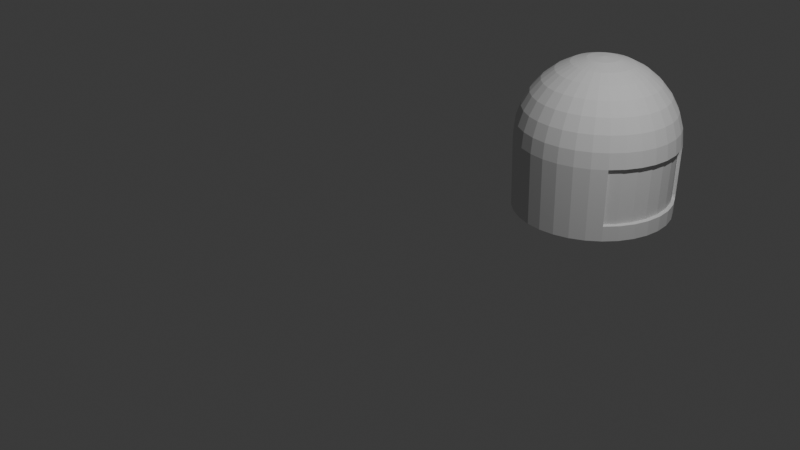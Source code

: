 # Source: SpaceHelmet.blend  (saved by Blender 4.0.36; exported with 4.5.12 LTS)
import bpy
from mathutils import Matrix  # noqa: F401  (used for matrix-valued properties, if any)

bpy.ops.wm.read_factory_settings(use_empty=True)
scene = bpy.context.scene
scene.name = 'Scene'

# ---- collections
col_collection = bpy.data.collections.new('Collection'); scene.collection.children.link(col_collection)

# ---- world
world_world = bpy.data.worlds.new('World'); scene.world = world_world
world_world.use_nodes = True; world_world.node_tree.nodes.clear()
_N = world_world.node_tree.nodes; _L = world_world.node_tree.links
n0 = _N.new('ShaderNodeOutputWorld'); n0.name = 'World Output'; n0.location = (300, 300)
n1 = _N.new('ShaderNodeBackground'); n1.name = 'Background'; n1.location = (10, 300)
n1.inputs[0].default_value = (0.05088, 0.05088, 0.05088, 1.0)
_L.new(n1.outputs[0], n0.inputs[0])
n0.is_active_output = True
world_world.color = (0.05088, 0.05088, 0.05088)
world_world.use_sun_shadow = False
world_world.sun_shadow_jitter_overblur = 0.0

# ---- cameras
cam_camera = bpy.data.cameras.new('Camera')
cam_camera.clip_end = 100.0
cam_camera.ortho_scale = 7.314

# ---- lights
light_light = bpy.data.lights.new('Light', 'POINT')
light_light.transmission_factor = 0.0
light_light.use_soft_falloff = False
light_light.energy = 1000.0
light_light.shadow_soft_size = 0.1
light_light.shadow_maximum_resolution = 0.006
light_light.use_absolute_resolution = True

# ---- meshes
me_sphere_002 = bpy.data.meshes.new('Sphere.002')
me_sphere_002.from_pydata([(0.0, 0.5556, 0.8315), (0.0, 0.8315, 0.5556), (0.0, 0.9808, 0.1951), (0.0, 1.0, 0.0), (0.0, 0.9808, -0.9006), (0.03806, 0.1913, 0.9808), (0.07466, 0.3753, 0.9239), (0.1084, 0.5449, 0.8315), (0.1379, 0.6935, 0.7071), (0.1622, 0.8155, 0.5556), (0.1802, 0.9061, 0.3827), (0.1913, 0.9619, 0.1951), (0.1951, 0.9808, 0.0), (0.1913, 0.9619, -0.9006), (0.07466, 0.1802, 0.9808), (0.1464, 0.3536, 0.9239), (0.2126, 0.5133, 0.8315), (0.2706, 0.6533, 0.7071), (0.3182, 0.7682, 0.5556), (0.3536, 0.8536, 0.3827), (0.3753, 0.9061, 0.1951), (0.3827, 0.9239, 0.0), (0.3753, 0.9061, -0.9006), (0.1084, 0.1622, 0.9808), (0.2126, 0.3182, 0.9239), (0.3087, 0.4619, 0.8315), (0.3928, 0.5879, 0.7071), (0.4619, 0.6913, 0.5556), (0.5133, 0.7682, 0.3827), (0.5449, 0.8155, 0.1951), (0.5556, 0.8315, 0.0), (0.5449, 0.8155, -0.9006), (0.1379, 0.1379, 0.9808), (0.2706, 0.2706, 0.9239), (0.3928, 0.3928, 0.8315), (0.5, 0.5, 0.7071), (0.5879, 0.5879, 0.5556), (0.6533, 0.6533, 0.3827), (0.6935, 0.6935, 0.1951), (0.7071, 0.7071, 0.0), (0.6935, 0.6935, -0.9006), (0.1622, 0.1084, 0.9808), (0.3182, 0.2126, 0.9239), (0.4619, 0.3087, 0.8315), (0.5879, 0.3928, 0.7071), (0.6913, 0.4619, 0.5556), (0.7682, 0.5133, 0.3827), (0.8155, 0.5449, 0.1951), (0.8315, 0.5556, 0.0), (0.8155, 0.5449, -0.9006), (0.0, 0.0, 1.0), (0.1802, 0.07466, 0.9808), (0.3536, 0.1464, 0.9239), (0.5133, 0.2126, 0.8315), (0.6533, 0.2706, 0.7071), (0.7682, 0.3182, 0.5556), (0.8536, 0.3536, 0.3827), (0.9061, 0.3753, 0.1951), (0.9239, 0.3827, 0.0), (0.9061, 0.3753, -0.9006), (0.1913, 0.03806, 0.9808), (0.3753, 0.07466, 0.9239), (0.5449, 0.1084, 0.8315), (0.6935, 0.1379, 0.7071), (0.8155, 0.1622, 0.5556), (0.9061, 0.1802, 0.3827), (0.9619, 0.1913, 0.1951), (0.9808, 0.1951, 0.0), (0.9619, 0.1913, -0.9006), (0.1951, -1.118e-08, 0.9808), (0.3827, -2.235e-08, 0.9239), (0.5556, -5.215e-08, 0.8315), (0.7071, 1.49e-08, 0.7071), (0.8315, -8.941e-08, 0.5556), (0.9239, 4.47e-08, 0.3827), (0.9808, -8.941e-08, 0.1951), (1.0, -1.639e-07, 0.0), (0.9808, -8.941e-08, -0.9006), (0.1913, -0.03806, 0.9808), (0.3753, -0.07466, 0.9239), (0.5449, -0.1084, 0.8315), (0.6935, -0.1379, 0.7071), (0.8155, -0.1622, 0.5556), (0.9061, -0.1802, 0.3827), (0.9619, -0.1913, 0.1951), (0.9808, -0.1951, 0.0), (0.9619, -0.1913, -0.9006), (0.1802, -0.07466, 0.9808), (0.3536, -0.1464, 0.9239), (0.5133, -0.2126, 0.8315), (0.6533, -0.2706, 0.7071), (0.7682, -0.3182, 0.5556), (0.8536, -0.3536, 0.3827), (0.9061, -0.3753, 0.1951), (0.9239, -0.3827, 0.0), (0.9061, -0.3753, -0.9006), (0.1622, -0.1084, 0.9808), (0.3182, -0.2126, 0.9239), (0.4619, -0.3087, 0.8315), (0.5879, -0.3928, 0.7071), (0.6913, -0.4619, 0.5556), (0.7682, -0.5133, 0.3827), (0.8155, -0.5449, 0.1951), (0.8315, -0.5556, 0.0), (0.8155, -0.5449, -0.9006), (0.1379, -0.1379, 0.9808), (0.2706, -0.2706, 0.9239), (0.3928, -0.3928, 0.8315), (0.5, -0.5, 0.7071), (0.5879, -0.5879, 0.5556), (0.6533, -0.6533, 0.3827), (0.6935, -0.6935, 0.1951), (0.7071, -0.7071, 0.0), (0.6935, -0.6935, -0.9006), (0.1084, -0.1622, 0.9808), (0.2126, -0.3182, 0.9239), (0.3087, -0.4619, 0.8315), (0.3928, -0.5879, 0.7071), (0.4619, -0.6913, 0.5556), (0.5133, -0.7682, 0.3827), (0.5449, -0.8155, 0.1951), (0.5556, -0.8315, 0.0), (0.5449, -0.8155, -0.9006), (0.7165, -0.6719, -0.7084), (0.6729, -0.6728, -0.697), (0.6809, -0.6803, -0.01208), (0.5144, -0.4824, 0.7071), (0.4042, -0.379, 0.8315), (0.2784, -0.2611, 0.9239), (0.07466, -0.1802, 0.9808), (0.1464, -0.3536, 0.9239), (0.2126, -0.5133, 0.8315), (0.2706, -0.6533, 0.7071), (0.3182, -0.7682, 0.5556), (0.3536, -0.8536, 0.3827), (0.3753, -0.9061, 0.1951), (0.3827, -0.9239, 0.0), (0.3753, -0.9061, -0.9006), (0.7135, -0.6691, -0.9006), (0.1419, -0.1331, 0.9808), (0.7275, -0.6822, 0.0), (0.7135, -0.6691, 0.1951), (0.6049, -0.5673, 0.5556), (0.6721, -0.6303, 0.3827), (0.03806, -0.1913, 0.9808), (0.07466, -0.3753, 0.9239), (0.1084, -0.5449, 0.8315), (0.1379, -0.6935, 0.7071), (0.1622, -0.8155, 0.5556), (0.1802, -0.9061, 0.3827), (0.1913, -0.9619, 0.1951), (0.1951, -0.9808, 0.0), (0.1913, -0.9619, -0.9006), (0.7906, 0.5426, -0.01208), (0.8249, 0.5359, -0.7084), (0.7814, 0.5366, -0.697), (0.4653, 0.3023, 0.8315), (0.3205, 0.2082, 0.9239), (0.8215, 0.5337, -0.9006), (-7.451e-09, -0.1951, 0.9808), (-5.215e-08, -0.3827, 0.9239), (-9.686e-08, -0.5556, 0.8315), (-1.49e-08, -0.7071, 0.7071), (-1.043e-07, -0.8315, 0.5556), (2.98e-08, -0.9239, 0.3827), (-1.341e-07, -0.9808, 0.1951), (-3.278e-07, -1.0, 0.0), (-1.341e-07, -0.9808, -0.9006), (0.1634, 0.1062, 0.9808), (0.8376, 0.5442, 0.0), (0.8215, 0.5337, 0.1951), (0.7738, 0.5027, 0.3827), (0.5922, 0.3848, 0.7071), (0.6964, 0.4525, 0.5556), (-0.03806, -0.1913, 0.9808), (-0.07466, -0.3753, 0.9239), (-0.1084, -0.5449, 0.8315), (-0.1379, -0.6935, 0.7071), (-0.1622, -0.8155, 0.5556), (-0.1802, -0.9061, 0.3827), (-0.1913, -0.9619, 0.1951), (-0.1951, -0.9808, 0.0), (-0.1913, -0.9619, -0.9006), (-0.9212, 0.3816, -0.1335), (-0.978, -0.1945, -0.1335), (-0.554, -0.8291, -0.1335), (-0.3816, 0.9212, -0.1335), (-0.1945, 0.978, -0.1335), (0.3816, -0.9212, -0.1335), (-0.07466, -0.1802, 0.9808), (-0.1464, -0.3536, 0.9239), (-0.2126, -0.5133, 0.8315), (-0.2706, -0.6533, 0.7071), (-0.3182, -0.7682, 0.5556), (-0.3536, -0.8536, 0.3827), (-0.3753, -0.9061, 0.1951), (-0.3827, -0.9239, 0.0), (-0.3753, -0.9061, -0.9006), (0.554, -0.8291, -0.1335), (0.8767, -0.3816, -0.01208), (0.8767, 0.3816, -0.01208), (-0.7051, -0.7051, -0.1335), (-0.9972, 4.205e-07, -0.1335), (-0.554, 0.8291, -0.1335), (-0.1084, -0.1622, 0.9808), (-0.2126, -0.3182, 0.9239), (-0.3087, -0.4619, 0.8315), (-0.3928, -0.5879, 0.7071), (-0.4619, -0.6913, 0.5556), (-0.5133, -0.7682, 0.3827), (-0.5449, -0.8155, 0.1951), (-0.5556, -0.8315, 0.0), (-0.5449, -0.8155, -0.9006), (-0.978, 0.1945, -0.1335), (-0.8291, -0.554, -0.1335), (-0.1945, -0.978, -0.1335), (-0.7051, 0.7051, -0.1335), (-0.8291, 0.554, -0.1335), (0.8291, 0.554, -0.1335), (-0.1379, -0.1379, 0.9808), (-0.2706, -0.2706, 0.9239), (-0.3928, -0.3928, 0.8315), (-0.5, -0.5, 0.7071), (-0.5879, -0.5879, 0.5556), (-0.6533, -0.6533, 0.3827), (-0.6935, -0.6935, 0.1951), (-0.7071, -0.7071, 0.0), (-0.6935, -0.6935, -0.9006), (0.7051, -0.7051, -0.1335), (0.3816, 0.9212, -0.1335), (0.9334, -0.1945, -0.01208), (0.1945, 0.978, -0.1335), (0.7845, -0.554, -0.01208), (0.9526, -1.529e-07, -0.01208), (0.1945, -0.978, -0.1335), (-0.1622, -0.1084, 0.9808), (-0.3182, -0.2126, 0.9239), (-0.4619, -0.3087, 0.8315), (-0.5879, -0.3928, 0.7071), (-0.6913, -0.4619, 0.5556), (-0.7682, -0.5133, 0.3827), (-0.8155, -0.5449, 0.1951), (-0.8315, -0.5556, 0.0), (-0.8155, -0.5449, -0.9006), (-0.9212, -0.3816, -0.1335), (-0.3816, -0.9212, -0.1335), (-2.991e-07, -0.9972, -0.1335), (0.0, 0.9972, -0.1335), (0.9334, 0.1945, -0.01208), (0.7051, 0.7051, -0.1335), (-0.1802, -0.07466, 0.9808), (-0.3536, -0.1464, 0.9239), (-0.5133, -0.2126, 0.8315), (-0.6533, -0.2706, 0.7071), (-0.7682, -0.3182, 0.5556), (-0.8536, -0.3536, 0.3827), (-0.9061, -0.3753, 0.1951), (-0.9239, -0.3827, 0.0), (-0.9061, -0.3753, -0.9006), (0.554, 0.8291, -0.1335), (0.5479, 0.82, -0.6481), (0.6973, -0.6973, -0.6481), (0.6973, 0.6973, -0.6481), (0.82, 0.5479, -0.6481), (0.9227, 0.1924, -0.697), (-0.1913, -0.03806, 0.9808), (-0.3753, -0.07466, 0.9239), (-0.5449, -0.1084, 0.8315), (-0.6935, -0.1379, 0.7071), (-0.8155, -0.1622, 0.5556), (-0.9061, -0.1802, 0.3827), (-0.9619, -0.1913, 0.1951), (-0.9808, -0.1951, 0.0), (-0.9619, -0.1913, -0.9006), (0.9227, -0.1924, -0.697), (0.0, 0.9862, -0.6481), (0.1924, 0.9672, -0.6481), (0.3774, 0.9111, -0.6481), (-1.884e-07, -0.9862, -0.6481), (-0.3774, -0.9111, -0.6481), (-0.1951, 1.863e-08, 0.9808), (-0.3827, 5.215e-08, 0.9239), (-0.5556, 1.49e-07, 0.8315), (-0.7071, 2.98e-08, 0.7071), (-0.8315, 1.639e-07, 0.5556), (-0.9239, 1.49e-08, 0.3827), (-0.9808, 2.682e-07, 0.1951), (-1.0, 4.47e-07, 0.0), (-0.9808, 2.682e-07, -0.9006), (-0.6973, -0.6973, -0.6481), (-0.9111, -0.3774, -0.6481), (-0.9862, 3.184e-07, -0.6481), (0.1924, -0.9672, -0.6481), (0.8665, 0.3774, -0.697), (0.9416, -1.103e-07, -0.697), (-0.1913, 0.03806, 0.9808), (-0.3753, 0.07466, 0.9239), (-0.5449, 0.1084, 0.8315), (-0.6935, 0.1379, 0.7071), (-0.8155, 0.1622, 0.5556), (-0.9061, 0.1802, 0.3827), (-0.9619, 0.1913, 0.1951), (-0.9808, 0.1951, 0.0), (-0.9619, 0.1913, -0.9006), (0.8665, -0.3774, -0.697), (0.7754, -0.5479, -0.697), (0.5479, -0.82, -0.6481), (0.3774, -0.9111, -0.6481), (-0.82, 0.5479, -0.6481), (-0.6973, 0.6973, -0.6481), (-0.1802, 0.07466, 0.9808), (-0.3536, 0.1464, 0.9239), (-0.5133, 0.2126, 0.8315), (-0.6533, 0.2706, 0.7071), (-0.7682, 0.3182, 0.5556), (-0.8536, 0.3536, 0.3827), (-0.9061, 0.3753, 0.1951), (-0.9239, 0.3827, 0.0), (-0.9061, 0.3753, -0.9006), (-0.3774, 0.9111, -0.6481), (-0.1924, -0.9672, -0.6481), (-0.5479, -0.82, -0.6481), (-0.82, -0.5479, -0.6481), (-0.9672, -0.1924, -0.6481), (-0.9672, 0.1924, -0.6481), (-0.1622, 0.1084, 0.9808), (-0.3182, 0.2126, 0.9239), (-0.4619, 0.3087, 0.8315), (-0.5879, 0.3928, 0.7071), (-0.6913, 0.4619, 0.5556), (-0.7682, 0.5133, 0.3827), (-0.8155, 0.5449, 0.1951), (-0.8315, 0.5556, 0.0), (-0.8155, 0.5449, -0.9006), (-0.9111, 0.3774, -0.6481), (-0.5479, 0.82, -0.6481), (-0.1924, 0.9672, -0.6481), (-0.1921, 0.966, -0.7084), (-0.3769, 0.9099, -0.7084), (-0.5472, 0.8189, -0.7084), (-0.1379, 0.1379, 0.9808), (-0.2706, 0.2706, 0.9239), (-0.3928, 0.3928, 0.8315), (-0.5, 0.5, 0.7071), (-0.5879, 0.5879, 0.5556), (-0.6533, 0.6533, 0.3827), (-0.6935, 0.6935, 0.1951), (-0.7071, 0.7071, 0.0), (-0.6935, 0.6935, -0.9006), (-0.6964, 0.6964, -0.7084), (-0.8189, 0.5472, -0.7084), (-0.9099, 0.3769, -0.7084), (-0.966, 0.1921, -0.7084), (-0.9849, 3.064e-07, -0.7084), (-0.966, -0.1921, -0.7084), (-0.1084, 0.1622, 0.9808), (-0.2126, 0.3182, 0.9239), (-0.3087, 0.4619, 0.8315), (-0.3928, 0.5879, 0.7071), (-0.4619, 0.6913, 0.5556), (-0.5133, 0.7682, 0.3827), (-0.5449, 0.8155, 0.1951), (-0.5556, 0.8315, 0.0), (-0.5449, 0.8155, -0.9006), (-0.9099, -0.3769, -0.7084), (-0.8189, -0.5472, -0.7084), (-0.6964, -0.6964, -0.7084), (-0.5472, -0.8189, -0.7084), (-0.3769, -0.9099, -0.7084), (-0.1921, -0.966, -0.7084), (-0.07466, 0.1802, 0.9808), (-0.1464, 0.3536, 0.9239), (-0.2126, 0.5133, 0.8315), (-0.2706, 0.6533, 0.7071), (-0.3182, 0.7682, 0.5556), (-0.3536, 0.8536, 0.3827), (-0.3753, 0.9061, 0.1951), (-0.3827, 0.9239, 0.0), (-0.3753, 0.9061, -0.9006), (-1.755e-07, -0.9849, -0.7084), (0.1921, -0.966, -0.7084), (0.3769, -0.9099, -0.7084), (0.5472, -0.8189, -0.7084), (0.6964, -0.6964, -0.7084), (0.8189, -0.5472, -0.7084), (-0.03806, 0.1913, 0.9808), (-0.07466, 0.3753, 0.9239), (-0.1084, 0.5449, 0.8315), (-0.1379, 0.6935, 0.7071), (-0.1622, 0.8155, 0.5556), (-0.1802, 0.9061, 0.3827), (-0.1913, 0.9619, 0.1951), (-0.1951, 0.9808, 0.0), (-0.1913, 0.9619, -0.9006), (0.9099, -0.3769, -0.7084), (0.966, -0.1921, -0.7084), (0.9849, -1.053e-07, -0.7084), (0.966, 0.1921, -0.7084), (0.9099, 0.3769, -0.7084), (0.8189, 0.5472, -0.7084), (1.49e-08, 0.1951, 0.9808), (6.706e-08, 0.3827, 0.9239), (8.941e-08, 0.7071, 0.7071), (5.96e-08, 0.9239, 0.3827), (0.6964, 0.6964, -0.7084), (0.5472, 0.8189, -0.7084), (0.3769, 0.9099, -0.7084), (0.1921, 0.966, -0.7084), (0.0, 0.9849, -0.7084)], [], [(1, 402, 8, 9), (403, 1, 9, 10), (2, 403, 10, 11), (3, 2, 11, 12), (400, 50, 5), (247, 3, 12, 231), (401, 400, 5, 6), (0, 401, 6, 7), (402, 0, 7, 8), (7, 6, 15, 16), (8, 7, 16, 17), (9, 8, 17, 18), (10, 9, 18, 19), (11, 10, 19, 20), (12, 11, 20, 21), (5, 50, 14), (231, 12, 21, 229), (6, 5, 14, 15), (20, 19, 28, 29), (21, 20, 29, 30), (14, 50, 23), (229, 21, 30, 259), (15, 14, 23, 24), (16, 15, 24, 25), (17, 16, 25, 26), (18, 17, 26, 27), (19, 18, 27, 28), (26, 25, 34, 35), (27, 26, 35, 36), (28, 27, 36, 37), (29, 28, 37, 38), (30, 29, 38, 39), (23, 50, 32), (259, 30, 39, 249), (24, 23, 32, 33), (25, 24, 33, 34), (39, 38, 47, 48), (32, 50, 41), (249, 39, 48, 218), (33, 32, 41, 42), (34, 33, 42, 43), (35, 34, 43, 44), (36, 35, 44, 45), (37, 36, 45, 46), (38, 37, 46, 47), (173, 172, 54, 55), (171, 173, 55, 56), (170, 171, 56, 57), (169, 170, 57, 58), (41, 50, 51, 168), (153, 169, 58, 200), (157, 168, 51, 52), (156, 157, 52, 53), (172, 156, 53, 54), (51, 50, 60), (200, 58, 67, 248), (52, 51, 60, 61), (53, 52, 61, 62), (54, 53, 62, 63), (55, 54, 63, 64), (56, 55, 64, 65), (57, 56, 65, 66), (58, 57, 66, 67), (64, 63, 72, 73), (65, 64, 73, 74), (66, 65, 74, 75), (67, 66, 75, 76), (60, 50, 69), (248, 67, 76, 233), (61, 60, 69, 70), (62, 61, 70, 71), (63, 62, 71, 72), (233, 76, 85, 230), (70, 69, 78, 79), (71, 70, 79, 80), (72, 71, 80, 81), (73, 72, 81, 82), (74, 73, 82, 83), (75, 74, 83, 84), (76, 75, 84, 85), (69, 50, 78), (83, 82, 91, 92), (84, 83, 92, 93), (85, 84, 93, 94), (78, 50, 87), (230, 85, 94, 199), (79, 78, 87, 88), (80, 79, 88, 89), (81, 80, 89, 90), (82, 81, 90, 91), (88, 87, 96, 97), (89, 88, 97, 98), (90, 89, 98, 99), (91, 90, 99, 100), (92, 91, 100, 101), (93, 92, 101, 102), (94, 93, 102, 103), (87, 50, 96), (199, 94, 103, 232), (143, 142, 109, 110), (141, 143, 110, 111), (140, 141, 111, 112), (96, 50, 105, 139), (125, 140, 112, 228), (128, 139, 105, 106), (127, 128, 106, 107), (126, 127, 107, 108), (142, 126, 108, 109), (107, 106, 115, 116), (108, 107, 116, 117), (109, 108, 117, 118), (110, 109, 118, 119), (111, 110, 119, 120), (112, 111, 120, 121), (105, 50, 114), (228, 112, 121, 198), (106, 105, 114, 115), (120, 119, 134, 135), (121, 120, 135, 136), (114, 50, 129), (198, 121, 136, 188), (115, 114, 129, 130), (116, 115, 130, 131), (117, 116, 131, 132), (118, 117, 132, 133), (119, 118, 133, 134), (132, 131, 146, 147), (133, 132, 147, 148), (134, 133, 148, 149), (135, 134, 149, 150), (136, 135, 150, 151), (129, 50, 144), (101, 100, 142, 143), (188, 136, 151, 234), (130, 129, 144, 145), (131, 130, 145, 146), (99, 98, 127, 126), (151, 150, 165, 166), (144, 50, 159), (100, 99, 126, 142), (234, 151, 166, 246), (145, 144, 159, 160), (102, 101, 143, 141), (146, 145, 160, 161), (103, 102, 141, 140), (147, 146, 161, 162), (232, 103, 140, 125), (148, 147, 162, 163), (97, 96, 139, 128), (149, 148, 163, 164), (98, 97, 128, 127), (150, 149, 164, 165), (162, 161, 176, 177), (104, 384, 123, 138), (163, 162, 177, 178), (45, 44, 172, 173), (164, 163, 178, 179), (46, 45, 173, 171), (165, 164, 179, 180), (47, 46, 171, 170), (166, 165, 180, 181), (159, 50, 174), (48, 47, 170, 169), (246, 166, 181, 215), (160, 159, 174, 175), (305, 232, 125, 124), (161, 160, 175, 176), (384, 305, 124, 123), (181, 180, 195, 196), (174, 50, 189), (49, 399, 154, 158), (215, 181, 196, 245), (175, 174, 189, 190), (218, 48, 169, 153), (176, 175, 190, 191), (42, 41, 168, 157), (177, 176, 191, 192), (43, 42, 157, 156), (178, 177, 192, 193), (44, 43, 156, 172), (179, 178, 193, 194), (263, 218, 153, 155), (180, 179, 194, 195), (399, 263, 155, 154), (277, 229, 259, 260), (193, 192, 207, 208), (260, 259, 249, 262), (194, 193, 208, 209), (262, 249, 218, 263), (195, 194, 209, 210), (155, 153, 200, 293), (196, 195, 210, 211), (189, 50, 204), (293, 200, 248, 264), (245, 196, 211, 185), (190, 189, 204, 205), (275, 247, 231, 276), (191, 190, 205, 206), (276, 231, 229, 277), (192, 191, 206, 207), (204, 50, 219), (306, 198, 188, 307), (185, 211, 226, 201), (205, 204, 219, 220), (264, 248, 233, 294), (206, 205, 220, 221), (294, 233, 230, 274), (207, 206, 221, 222), (274, 230, 199, 304), (208, 207, 222, 223), (304, 199, 232, 305), (209, 208, 223, 224), (124, 125, 228, 261), (210, 209, 224, 225), (261, 228, 198, 306), (211, 210, 225, 226), (223, 222, 238, 239), (320, 215, 245, 279), (224, 223, 239, 240), (279, 245, 185, 321), (225, 224, 240, 241), (321, 185, 201, 289), (226, 225, 241, 242), (219, 50, 235), (289, 201, 214, 322), (201, 226, 242, 214), (220, 219, 235, 236), (307, 188, 234, 292), (221, 220, 236, 237), (292, 234, 246, 278), (222, 221, 237, 238), (278, 246, 215, 320), (214, 242, 257, 244), (236, 235, 250, 251), (408, 275, 276, 407), (237, 236, 251, 252), (407, 276, 277, 406), (238, 237, 252, 253), (406, 277, 260, 405), (239, 238, 253, 254), (405, 260, 262, 404), (240, 239, 254, 255), (404, 262, 263, 399), (241, 240, 255, 256), (154, 155, 293, 398), (242, 241, 256, 257), (235, 50, 250), (290, 244, 184, 323), (395, 274, 304, 394), (255, 254, 269, 270), (394, 304, 305, 384), (256, 255, 270, 271), (123, 124, 261, 383), (257, 256, 271, 272), (250, 50, 265), (323, 184, 202, 291), (244, 257, 272, 184), (251, 250, 265, 266), (398, 293, 264, 397), (252, 251, 266, 267), (397, 264, 294, 396), (253, 252, 267, 268), (396, 294, 274, 395), (254, 253, 268, 269), (383, 261, 306, 382), (267, 266, 281, 282), (382, 306, 307, 381), (268, 267, 282, 283), (381, 307, 292, 380), (269, 268, 283, 284), (380, 292, 278, 379), (270, 269, 284, 285), (379, 278, 320, 369), (271, 270, 285, 286), (369, 320, 279, 368), (272, 271, 286, 287), (265, 50, 280), (291, 202, 213, 324), (184, 272, 287, 202), (266, 265, 280, 281), (364, 290, 323, 354), (286, 285, 300, 301), (354, 323, 291, 353), (287, 286, 301, 302), (280, 50, 295), (324, 213, 183, 334), (202, 287, 302, 213), (281, 280, 295, 296), (368, 279, 321, 367), (282, 281, 296, 297), (367, 321, 289, 366), (283, 282, 297, 298), (366, 289, 322, 365), (284, 283, 298, 299), (365, 322, 290, 364), (285, 284, 299, 300), (297, 296, 311, 312), (352, 324, 334, 351), (298, 297, 312, 313), (351, 334, 308, 350), (299, 298, 313, 314), (350, 308, 309, 349), (300, 299, 314, 315), (349, 309, 335, 339), (301, 300, 315, 316), (339, 335, 319, 338), (302, 301, 316, 317), (295, 50, 310), (334, 183, 217, 308), (213, 302, 317, 183), (296, 295, 310, 311), (353, 291, 324, 352), (316, 315, 330, 331), (31, 405, 404, 40), (317, 316, 331, 332), (310, 50, 325), (308, 217, 216, 309), (183, 317, 332, 217), (311, 310, 325, 326), (338, 319, 336, 337), (312, 311, 326, 327), (337, 336, 275, 408), (313, 312, 327, 328), (4, 408, 407, 13), (314, 313, 328, 329), (13, 407, 406, 22), (315, 314, 329, 330), (22, 406, 405, 31), (158, 154, 398, 59), (328, 327, 342, 343), (59, 398, 397, 68), (329, 328, 343, 344), (68, 397, 396, 77), (330, 329, 344, 345), (77, 396, 395, 86), (331, 330, 345, 346), (86, 395, 394, 95), (332, 331, 346, 347), (325, 50, 340), (309, 216, 203, 335), (217, 332, 347, 216), (326, 325, 340, 341), (40, 404, 399, 49), (327, 326, 341, 342), (152, 380, 379, 167), (347, 346, 361, 362), (340, 50, 355), (335, 203, 186, 319), (216, 347, 362, 203), (341, 340, 355, 356), (95, 394, 384, 104), (342, 341, 356, 357), (138, 123, 383, 113), (343, 342, 357, 358), (113, 383, 382, 122), (344, 343, 358, 359), (122, 382, 381, 137), (345, 344, 359, 360), (137, 381, 380, 152), (346, 345, 360, 361), (358, 357, 372, 373), (197, 368, 367, 212), (359, 358, 373, 374), (212, 367, 366, 227), (360, 359, 374, 375), (227, 366, 365, 243), (361, 360, 375, 376), (243, 365, 364, 258), (362, 361, 376, 377), (355, 50, 370), (319, 186, 187, 336), (203, 362, 377, 186), (356, 355, 370, 371), (167, 379, 369, 182), (357, 356, 371, 372), (182, 369, 368, 197), (377, 376, 391, 392), (370, 50, 385), (336, 187, 247, 275), (186, 377, 392, 187), (371, 370, 385, 386), (258, 364, 354, 273), (372, 371, 386, 387), (273, 354, 353, 288), (373, 372, 387, 388), (288, 353, 352, 303), (374, 373, 388, 389), (303, 352, 351, 318), (375, 374, 389, 390), (318, 351, 350, 333), (376, 375, 390, 391), (333, 350, 349, 348), (389, 388, 402, 1), (363, 339, 338, 378), (390, 389, 1, 403), (378, 338, 337, 393), (391, 390, 403, 2), (393, 337, 408, 4), (392, 391, 2, 3), (385, 50, 400), (322, 214, 244, 290), (187, 392, 3, 247), (386, 385, 400, 401), (348, 349, 339, 363), (387, 386, 401, 0), (388, 387, 0, 402)])
_uv = me_sphere_002.uv_layers.new(name='UVMap')
_uv.uv.foreach_set('vector', [0.75, 0.6875, 0.75, 0.75, 0.7188, 0.75, 0.7188, 0.6875, 0.75, 0.625, 0.75, 0.6875, 0.7188, 0.6875, 0.7188, 0.625, 0.75, 0.5625, 0.75, 0.625, 0.7188, 0.625, 0.7188, 0.5625, 0.75, 0.5, 0.75, 0.5625, 0.7188, 0.5625, 0.7188, 0.5, 0.75, 0.9375, 0.7344, 1.0, 0.7188, 0.9375, 0.75, 0.4907, 0.75, 0.5, 0.7188, 0.5, 0.7188, 0.4907, 0.75, 0.875, 0.75, 0.9375, 0.7188, 0.9375, 0.7188, 0.875, 0.75, 0.8125, 0.75, 0.875, 0.7188, 0.875, 0.7188, 0.8125, 0.75, 0.75, 0.75, 0.8125, 0.7188, 0.8125, 0.7188, 0.75, 0.7188, 0.8125, 0.7188, 0.875, 0.6875, 0.875, 0.6875, 0.8125, 0.7188, 0.75, 0.7188, 0.8125, 0.6875, 0.8125, 0.6875, 0.75, 0.7188, 0.6875, 0.7188, 0.75, 0.6875, 0.75, 0.6875, 0.6875, 0.7188, 0.625, 0.7188, 0.6875, 0.6875, 0.6875, 0.6875, 0.625, 0.7188, 0.5625, 0.7188, 0.625, 0.6875, 0.625, 0.6875, 0.5625, 0.7188, 0.5, 0.7188, 0.5625, 0.6875, 0.5625, 0.6875, 0.5, 0.7188, 0.9375, 0.7031, 1.0, 0.6875, 0.9375, 0.7188, 0.4907, 0.7188, 0.5, 0.6875, 0.5, 0.6875, 0.4907, 0.7188, 0.875, 0.7188, 0.9375, 0.6875, 0.9375, 0.6875, 0.875, 0.6875, 0.5625, 0.6875, 0.625, 0.6562, 0.625, 0.6562, 0.5625, 0.6875, 0.5, 0.6875, 0.5625, 0.6562, 0.5625, 0.6562, 0.5, 0.6875, 0.9375, 0.6719, 1.0, 0.6562, 0.9375, 0.6875, 0.4907, 0.6875, 0.5, 0.6562, 0.5, 0.6562, 0.4907, 0.6875, 0.875, 0.6875, 0.9375, 0.6562, 0.9375, 0.6562, 0.875, 0.6875, 0.8125, 0.6875, 0.875, 0.6562, 0.875, 0.6562, 0.8125, 0.6875, 0.75, 0.6875, 0.8125, 0.6562, 0.8125, 0.6562, 0.75, 0.6875, 0.6875, 0.6875, 0.75, 0.6562, 0.75, 0.6562, 0.6875, 0.6875, 0.625, 0.6875, 0.6875, 0.6562, 0.6875, 0.6562, 0.625, 0.6562, 0.75, 0.6562, 0.8125, 0.625, 0.8125, 0.625, 0.75, 0.6562, 0.6875, 0.6562, 0.75, 0.625, 0.75, 0.625, 0.6875, 0.6562, 0.625, 0.6562, 0.6875, 0.625, 0.6875, 0.625, 0.625, 0.6562, 0.5625, 0.6562, 0.625, 0.625, 0.625, 0.625, 0.5625, 0.6562, 0.5, 0.6562, 0.5625, 0.625, 0.5625, 0.625, 0.5, 0.6562, 0.9375, 0.6406, 1.0, 0.625, 0.9375, 0.6562, 0.4907, 0.6562, 0.5, 0.625, 0.5, 0.625, 0.4907, 0.6562, 0.875, 0.6562, 0.9375, 0.625, 0.9375, 0.625, 0.875, 0.6562, 0.8125, 0.6562, 0.875, 0.625, 0.875, 0.625, 0.8125, 0.625, 0.5, 0.625, 0.5625, 0.5938, 0.5625, 0.5938, 0.5, 0.625, 0.9375, 0.6094, 1.0, 0.5938, 0.9375, 0.625, 0.4907, 0.625, 0.5, 0.5938, 0.5, 0.5938, 0.4907, 0.625, 0.875, 0.625, 0.9375, 0.5938, 0.9375, 0.5938, 0.875, 0.625, 0.8125, 0.625, 0.875, 0.5938, 0.875, 0.5938, 0.8125, 0.625, 0.75, 0.625, 0.8125, 0.5938, 0.8125, 0.5938, 0.75, 0.625, 0.6875, 0.625, 0.75, 0.5938, 0.75, 0.5938, 0.6875, 0.625, 0.625, 0.625, 0.6875, 0.5938, 0.6875, 0.5938, 0.625, 0.625, 0.5625, 0.625, 0.625, 0.5938, 0.625, 0.5938, 0.5625, 0.5917, 0.6875, 0.5917, 0.75, 0.5625, 0.75, 0.5625, 0.6875, 0.5917, 0.625, 0.5917, 0.6875, 0.5625, 0.6875, 0.5625, 0.625, 0.5917, 0.5625, 0.5917, 0.625, 0.5625, 0.625, 0.5625, 0.5625, 0.5917, 0.5, 0.5917, 0.5625, 0.5625, 0.5625, 0.5625, 0.5, 0.5938, 0.9375, 0.5781, 1.0, 0.5625, 0.9375, 0.5917, 0.9375, 0.5917, 0.4907, 0.5917, 0.5, 0.5625, 0.5, 0.5625, 0.4907, 0.5917, 0.875, 0.5917, 0.9375, 0.5625, 0.9375, 0.5625, 0.875, 0.5917, 0.8125, 0.5917, 0.875, 0.5625, 0.875, 0.5625, 0.8125, 0.5917, 0.75, 0.5917, 0.8125, 0.5625, 0.8125, 0.5625, 0.75, 0.5625, 0.9375, 0.5469, 1.0, 0.5312, 0.9375, 0.5625, 0.4907, 0.5625, 0.5, 0.5312, 0.5, 0.5312, 0.4907, 0.5625, 0.875, 0.5625, 0.9375, 0.5312, 0.9375, 0.5312, 0.875, 0.5625, 0.8125, 0.5625, 0.875, 0.5312, 0.875, 0.5312, 0.8125, 0.5625, 0.75, 0.5625, 0.8125, 0.5312, 0.8125, 0.5312, 0.75, 0.5625, 0.6875, 0.5625, 0.75, 0.5312, 0.75, 0.5312, 0.6875, 0.5625, 0.625, 0.5625, 0.6875, 0.5312, 0.6875, 0.5312, 0.625, 0.5625, 0.5625, 0.5625, 0.625, 0.5312, 0.625, 0.5312, 0.5625, 0.5625, 0.5, 0.5625, 0.5625, 0.5312, 0.5625, 0.5312, 0.5, 0.5312, 0.6875, 0.5312, 0.75, 0.5, 0.75, 0.5, 0.6875, 0.5312, 0.625, 0.5312, 0.6875, 0.5, 0.6875, 0.5, 0.625, 0.5312, 0.5625, 0.5312, 0.625, 0.5, 0.625, 0.5, 0.5625, 0.5312, 0.5, 0.5312, 0.5625, 0.5, 0.5625, 0.5, 0.5, 0.5312, 0.9375, 0.5156, 1.0, 0.5, 0.9375, 0.5312, 0.4907, 0.5312, 0.5, 0.5, 0.5, 0.5, 0.4907, 0.5312, 0.875, 0.5312, 0.9375, 0.5, 0.9375, 0.5, 0.875, 0.5312, 0.8125, 0.5312, 0.875, 0.5, 0.875, 0.5, 0.8125, 0.5312, 0.75, 0.5312, 0.8125, 0.5, 0.8125, 0.5, 0.75, 0.5, 0.4907, 0.5, 0.5, 0.4687, 0.5, 0.4687, 0.4907, 0.5, 0.875, 0.5, 0.9375, 0.4688, 0.9375, 0.4688, 0.875, 0.5, 0.8125, 0.5, 0.875, 0.4688, 0.875, 0.4688, 0.8125, 0.5, 0.75, 0.5, 0.8125, 0.4688, 0.8125, 0.4688, 0.75, 0.5, 0.6875, 0.5, 0.75, 0.4688, 0.75, 0.4687, 0.6875, 0.5, 0.625, 0.5, 0.6875, 0.4687, 0.6875, 0.4688, 0.625, 0.5, 0.5625, 0.5, 0.625, 0.4688, 0.625, 0.4688, 0.5625, 0.5, 0.5, 0.5, 0.5625, 0.4688, 0.5625, 0.4687, 0.5, 0.5, 0.9375, 0.4844, 1.0, 0.4688, 0.9375, 0.4688, 0.625, 0.4687, 0.6875, 0.4375, 0.6875, 0.4375, 0.625, 0.4688, 0.5625, 0.4688, 0.625, 0.4375, 0.625, 0.4375, 0.5625, 0.4687, 0.5, 0.4688, 0.5625, 0.4375, 0.5625, 0.4375, 0.5, 0.4688, 0.9375, 0.4531, 1.0, 0.4375, 0.9375, 0.4687, 0.4907, 0.4687, 0.5, 0.4375, 0.5, 0.4375, 0.4907, 0.4688, 0.875, 0.4688, 0.9375, 0.4375, 0.9375, 0.4375, 0.875, 0.4688, 0.8125, 0.4688, 0.875, 0.4375, 0.875, 0.4375, 0.8125, 0.4688, 0.75, 0.4688, 0.8125, 0.4375, 0.8125, 0.4375, 0.75, 0.4687, 0.6875, 0.4688, 0.75, 0.4375, 0.75, 0.4375, 0.6875, 0.4375, 0.875, 0.4375, 0.9375, 0.4062, 0.9375, 0.4062, 0.875, 0.4375, 0.8125, 0.4375, 0.875, 0.4062, 0.875, 0.4062, 0.8125, 0.4375, 0.75, 0.4375, 0.8125, 0.4062, 0.8125, 0.4062, 0.75, 0.4375, 0.6875, 0.4375, 0.75, 0.4062, 0.75, 0.4062, 0.6875, 0.4375, 0.625, 0.4375, 0.6875, 0.4062, 0.6875, 0.4062, 0.625, 0.4375, 0.5625, 0.4375, 0.625, 0.4062, 0.625, 0.4062, 0.5625, 0.4375, 0.5, 0.4375, 0.5625, 0.4062, 0.5625, 0.4062, 0.5, 0.4375, 0.9375, 0.4219, 1.0, 0.4062, 0.9375, 0.4375, 0.4907, 0.4375, 0.5, 0.4062, 0.5, 0.4062, 0.4907, 0.3801, 0.625, 0.3801, 0.6875, 0.375, 0.6875, 0.375, 0.625, 0.3801, 0.5625, 0.3801, 0.625, 0.375, 0.625, 0.375, 0.5625, 0.3801, 0.5, 0.3801, 0.5625, 0.375, 0.5625, 0.375, 0.5, 0.4062, 0.9375, 0.3906, 1.0, 0.375, 0.9375, 0.3801, 0.9375, 0.3801, 0.4907, 0.3801, 0.5, 0.375, 0.5, 0.375, 0.4907, 0.3801, 0.875, 0.3801, 0.9375, 0.375, 0.9375, 0.375, 0.875, 0.3801, 0.8125, 0.3801, 0.875, 0.375, 0.875, 0.375, 0.8125, 0.3801, 0.75, 0.3801, 0.8125, 0.375, 0.8125, 0.375, 0.75, 0.3801, 0.6875, 0.3801, 0.75, 0.375, 0.75, 0.375, 0.6875, 0.375, 0.8125, 0.375, 0.875, 0.3438, 0.875, 0.3438, 0.8125, 0.375, 0.75, 0.375, 0.8125, 0.3438, 0.8125, 0.3438, 0.75, 0.375, 0.6875, 0.375, 0.75, 0.3438, 0.75, 0.3438, 0.6875, 0.375, 0.625, 0.375, 0.6875, 0.3438, 0.6875, 0.3438, 0.625, 0.375, 0.5625, 0.375, 0.625, 0.3438, 0.625, 0.3438, 0.5625, 0.375, 0.5, 0.375, 0.5625, 0.3438, 0.5625, 0.3437, 0.5, 0.375, 0.9375, 0.3594, 1.0, 0.3438, 0.9375, 0.375, 0.4907, 0.375, 0.5, 0.3437, 0.5, 0.3438, 0.4907, 0.375, 0.875, 0.375, 0.9375, 0.3438, 0.9375, 0.3438, 0.875, 0.3438, 0.5625, 0.3438, 0.625, 0.3125, 0.625, 0.3125, 0.5625, 0.3437, 0.5, 0.3438, 0.5625, 0.3125, 0.5625, 0.3125, 0.5, 0.3438, 0.9375, 0.3281, 1.0, 0.3125, 0.9375, 0.3438, 0.4907, 0.3437, 0.5, 0.3125, 0.5, 0.3125, 0.4907, 0.3438, 0.875, 0.3438, 0.9375, 0.3125, 0.9375, 0.3125, 0.875, 0.3438, 0.8125, 0.3438, 0.875, 0.3125, 0.875, 0.3125, 0.8125, 0.3438, 0.75, 0.3438, 0.8125, 0.3125, 0.8125, 0.3125, 0.75, 0.3438, 0.6875, 0.3438, 0.75, 0.3125, 0.75, 0.3125, 0.6875, 0.3438, 0.625, 0.3438, 0.6875, 0.3125, 0.6875, 0.3125, 0.625, 0.3125, 0.75, 0.3125, 0.8125, 0.2812, 0.8125, 0.2812, 0.75, 0.3125, 0.6875, 0.3125, 0.75, 0.2812, 0.75, 0.2812, 0.6875, 0.3125, 0.625, 0.3125, 0.6875, 0.2812, 0.6875, 0.2812, 0.625, 0.3125, 0.5625, 0.3125, 0.625, 0.2812, 0.625, 0.2812, 0.5625, 0.3125, 0.5, 0.3125, 0.5625, 0.2812, 0.5625, 0.2812, 0.5, 0.3125, 0.9375, 0.2969, 1.0, 0.2812, 0.9375, 0.4062, 0.625, 0.4062, 0.6875, 0.3801, 0.6875, 0.3801, 0.625, 0.3125, 0.4907, 0.3125, 0.5, 0.2812, 0.5, 0.2812, 0.4907, 0.3125, 0.875, 0.3125, 0.9375, 0.2812, 0.9375, 0.2812, 0.875, 0.3125, 0.8125, 0.3125, 0.875, 0.2812, 0.875, 0.2812, 0.8125, 0.4062, 0.75, 0.4062, 0.8125, 0.3801, 0.8125, 0.3801, 0.75, 0.2812, 0.5, 0.2812, 0.5625, 0.25, 0.5625, 0.25, 0.5, 0.2812, 0.9375, 0.2656, 1.0, 0.25, 0.9375, 0.4062, 0.6875, 0.4062, 0.75, 0.3801, 0.75, 0.3801, 0.6875, 0.2812, 0.4907, 0.2812, 0.5, 0.25, 0.5, 0.25, 0.4907, 0.2812, 0.875, 0.2812, 0.9375, 0.25, 0.9375, 0.25, 0.875, 0.4062, 0.5625, 0.4062, 0.625, 0.3801, 0.625, 0.3801, 0.5625, 0.2812, 0.8125, 0.2812, 0.875, 0.25, 0.875, 0.25, 0.8125, 0.4062, 0.5, 0.4062, 0.5625, 0.3801, 0.5625, 0.3801, 0.5, 0.2812, 0.75, 0.2812, 0.8125, 0.25, 0.8125, 0.25, 0.75, 0.4062, 0.4907, 0.4062, 0.5, 0.3801, 0.5, 0.3801, 0.4907, 0.2812, 0.6875, 0.2812, 0.75, 0.25, 0.75, 0.25, 0.6875, 0.4062, 0.875, 0.4062, 0.9375, 0.3801, 0.9375, 0.3801, 0.875, 0.2812, 0.625, 0.2812, 0.6875, 0.25, 0.6875, 0.25, 0.625, 0.4062, 0.8125, 0.4062, 0.875, 0.3801, 0.875, 0.3801, 0.8125, 0.2812, 0.5625, 0.2812, 0.625, 0.25, 0.625, 0.25, 0.5625, 0.25, 0.75, 0.25, 0.8125, 0.2188, 0.8125, 0.2188, 0.75, 0.4062, 0.4375, 0.4062, 0.4508, 0.3801, 0.4508, 0.3801, 0.4375, 0.25, 0.6875, 0.25, 0.75, 0.2188, 0.75, 0.2188, 0.6875, 0.5938, 0.6875, 0.5938, 0.75, 0.5917, 0.75, 0.5917, 0.6875, 0.25, 0.625, 0.25, 0.6875, 0.2188, 0.6875, 0.2188, 0.625, 0.5938, 0.625, 0.5938, 0.6875, 0.5917, 0.6875, 0.5917, 0.625, 0.25, 0.5625, 0.25, 0.625, 0.2188, 0.625, 0.2188, 0.5625, 0.5938, 0.5625, 0.5938, 0.625, 0.5917, 0.625, 0.5917, 0.5625, 0.25, 0.5, 0.25, 0.5625, 0.2188, 0.5625, 0.2187, 0.5, 0.25, 0.9375, 0.2344, 1.0, 0.2188, 0.9375, 0.5938, 0.5, 0.5938, 0.5625, 0.5917, 0.5625, 0.5917, 0.5, 0.25, 0.4907, 0.25, 0.5, 0.2187, 0.5, 0.2187, 0.4907, 0.25, 0.875, 0.25, 0.9375, 0.2188, 0.9375, 0.2188, 0.875, 0.4063, 0.455, 0.4062, 0.4907, 0.3801, 0.4907, 0.3801, 0.455, 0.25, 0.8125, 0.25, 0.875, 0.2188, 0.875, 0.2188, 0.8125, 0.4062, 0.4508, 0.4063, 0.455, 0.3801, 0.455, 0.3801, 0.4508, 0.2187, 0.5, 0.2188, 0.5625, 0.1875, 0.5625, 0.1875, 0.5, 0.2188, 0.9375, 0.2031, 1.0, 0.1875, 0.9375, 0.5938, 0.4375, 0.5938, 0.4508, 0.5917, 0.4508, 0.5917, 0.4375, 0.2187, 0.4907, 0.2187, 0.5, 0.1875, 0.5, 0.1875, 0.4907, 0.2188, 0.875, 0.2188, 0.9375, 0.1875, 0.9375, 0.1875, 0.875, 0.5938, 0.4907, 0.5938, 0.5, 0.5917, 0.5, 0.5917, 0.4907, 0.2188, 0.8125, 0.2188, 0.875, 0.1875, 0.875, 0.1875, 0.8125, 0.5938, 0.875, 0.5938, 0.9375, 0.5917, 0.9375, 0.5917, 0.875, 0.2188, 0.75, 0.2188, 0.8125, 0.1875, 0.8125, 0.1875, 0.75, 0.5938, 0.8125, 0.5938, 0.875, 0.5917, 0.875, 0.5917, 0.8125, 0.2188, 0.6875, 0.2188, 0.75, 0.1875, 0.75, 0.1875, 0.6875, 0.5938, 0.75, 0.5938, 0.8125, 0.5917, 0.8125, 0.5917, 0.75, 0.2188, 0.625, 0.2188, 0.6875, 0.1875, 0.6875, 0.1875, 0.625, 0.5938, 0.455, 0.5938, 0.4907, 0.5917, 0.4907, 0.5917, 0.455, 0.2188, 0.5625, 0.2188, 0.625, 0.1875, 0.625, 0.1875, 0.5625, 0.5938, 0.4508, 0.5938, 0.455, 0.5917, 0.455, 0.5917, 0.4508, 0.6875, 0.455, 0.6875, 0.4907, 0.6562, 0.4907, 0.6562, 0.455, 0.1875, 0.6875, 0.1875, 0.75, 0.1562, 0.75, 0.1562, 0.6875, 0.6562, 0.455, 0.6562, 0.4907, 0.625, 0.4907, 0.625, 0.455, 0.1875, 0.625, 0.1875, 0.6875, 0.1562, 0.6875, 0.1563, 0.625, 0.625, 0.455, 0.625, 0.4907, 0.5938, 0.4907, 0.5938, 0.455, 0.1875, 0.5625, 0.1875, 0.625, 0.1563, 0.625, 0.1562, 0.5625, 0.5917, 0.455, 0.5917, 0.4907, 0.5625, 0.4907, 0.5625, 0.455, 0.1875, 0.5, 0.1875, 0.5625, 0.1562, 0.5625, 0.1562, 0.5, 0.1875, 0.9375, 0.1719, 1.0, 0.1563, 0.9375, 0.5625, 0.455, 0.5625, 0.4907, 0.5312, 0.4907, 0.5312, 0.455, 0.1875, 0.4907, 0.1875, 0.5, 0.1562, 0.5, 0.1562, 0.4907, 0.1875, 0.875, 0.1875, 0.9375, 0.1563, 0.9375, 0.1562, 0.875, 0.75, 0.455, 0.75, 0.4907, 0.7188, 0.4907, 0.7188, 0.455, 0.1875, 0.8125, 0.1875, 0.875, 0.1562, 0.875, 0.1562, 0.8125, 0.7188, 0.455, 0.7188, 0.4907, 0.6875, 0.4907, 0.6875, 0.455, 0.1875, 0.75, 0.1875, 0.8125, 0.1562, 0.8125, 0.1562, 0.75, 0.1563, 0.9375, 0.1406, 1.0, 0.125, 0.9375, 0.3438, 0.455, 0.3438, 0.4907, 0.3125, 0.4907, 0.3125, 0.455, 0.1562, 0.4907, 0.1562, 0.5, 0.125, 0.5, 0.125, 0.4907, 0.1562, 0.875, 0.1563, 0.9375, 0.125, 0.9375, 0.125, 0.875, 0.5312, 0.455, 0.5312, 0.4907, 0.5, 0.4907, 0.5, 0.455, 0.1562, 0.8125, 0.1562, 0.875, 0.125, 0.875, 0.125, 0.8125, 0.5, 0.455, 0.5, 0.4907, 0.4687, 0.4907, 0.4687, 0.455, 0.1562, 0.75, 0.1562, 0.8125, 0.125, 0.8125, 0.125, 0.75, 0.4687, 0.455, 0.4687, 0.4907, 0.4375, 0.4907, 0.4375, 0.455, 0.1562, 0.6875, 0.1562, 0.75, 0.125, 0.75, 0.125, 0.6875, 0.4375, 0.455, 0.4375, 0.4907, 0.4062, 0.4907, 0.4063, 0.455, 0.1563, 0.625, 0.1562, 0.6875, 0.125, 0.6875, 0.125, 0.625, 0.3801, 0.455, 0.3801, 0.4907, 0.375, 0.4907, 0.375, 0.455, 0.1562, 0.5625, 0.1563, 0.625, 0.125, 0.625, 0.125, 0.5625, 0.375, 0.455, 0.375, 0.4907, 0.3438, 0.4907, 0.3438, 0.455, 0.1562, 0.5, 0.1562, 0.5625, 0.125, 0.5625, 0.125, 0.5, 0.125, 0.6875, 0.125, 0.75, 0.09375, 0.75, 0.09375, 0.6875, 0.2187, 0.455, 0.2187, 0.4907, 0.1875, 0.4907, 0.1875, 0.455, 0.125, 0.625, 0.125, 0.6875, 0.09375, 0.6875, 0.09375, 0.625, 0.1875, 0.455, 0.1875, 0.4907, 0.1562, 0.4907, 0.1562, 0.455, 0.125, 0.5625, 0.125, 0.625, 0.09375, 0.625, 0.09375, 0.5625, 0.1562, 0.455, 0.1562, 0.4907, 0.125, 0.4907, 0.125, 0.455, 0.125, 0.5, 0.125, 0.5625, 0.09375, 0.5625, 0.09375, 0.5, 0.125, 0.9375, 0.1094, 1.0, 0.09375, 0.9375, 0.125, 0.455, 0.125, 0.4907, 0.09375, 0.4907, 0.09375, 0.455, 0.125, 0.4907, 0.125, 0.5, 0.09375, 0.5, 0.09375, 0.4907, 0.125, 0.875, 0.125, 0.9375, 0.09375, 0.9375, 0.09375, 0.875, 0.3125, 0.455, 0.3125, 0.4907, 0.2812, 0.4907, 0.2812, 0.455, 0.125, 0.8125, 0.125, 0.875, 0.09375, 0.875, 0.09375, 0.8125, 0.2812, 0.455, 0.2812, 0.4907, 0.25, 0.4907, 0.25, 0.455, 0.125, 0.75, 0.125, 0.8125, 0.09375, 0.8125, 0.09375, 0.75, 0.25, 0.455, 0.25, 0.4907, 0.2187, 0.4907, 0.2187, 0.455, 0.09375, 0.4907, 0.09375, 0.5, 0.0625, 0.5, 0.0625, 0.4907, 0.09375, 0.875, 0.09375, 0.9375, 0.0625, 0.9375, 0.0625, 0.875, 0.75, 0.4508, 0.75, 0.455, 0.7188, 0.455, 0.7188, 0.4508, 0.09375, 0.8125, 0.09375, 0.875, 0.0625, 0.875, 0.0625, 0.8125, 0.7188, 0.4508, 0.7188, 0.455, 0.6875, 0.455, 0.6875, 0.4508, 0.09375, 0.75, 0.09375, 0.8125, 0.0625, 0.8125, 0.0625, 0.75, 0.6875, 0.4508, 0.6875, 0.455, 0.6562, 0.455, 0.6562, 0.4508, 0.09375, 0.6875, 0.09375, 0.75, 0.0625, 0.75, 0.0625, 0.6875, 0.6562, 0.4508, 0.6562, 0.455, 0.625, 0.455, 0.625, 0.4508, 0.09375, 0.625, 0.09375, 0.6875, 0.0625, 0.6875, 0.0625, 0.625, 0.625, 0.4508, 0.625, 0.455, 0.5938, 0.455, 0.5938, 0.4508, 0.09375, 0.5625, 0.09375, 0.625, 0.0625, 0.625, 0.0625, 0.5625, 0.5917, 0.4508, 0.5917, 0.455, 0.5625, 0.455, 0.5625, 0.4508, 0.09375, 0.5, 0.09375, 0.5625, 0.0625, 0.5625, 0.0625, 0.5, 0.09375, 0.9375, 0.07812, 1.0, 0.0625, 0.9375, 0.0625, 0.455, 0.0625, 0.4907, 0.03125, 0.4907, 0.03125, 0.455, 0.4687, 0.4508, 0.4687, 0.455, 0.4375, 0.455, 0.4375, 0.4508, 0.0625, 0.625, 0.0625, 0.6875, 0.03125, 0.6875, 0.03125, 0.625, 0.4375, 0.4508, 0.4375, 0.455, 0.4063, 0.455, 0.4062, 0.4508, 0.0625, 0.5625, 0.0625, 0.625, 0.03125, 0.625, 0.03125, 0.5625, 0.3801, 0.4508, 0.3801, 0.455, 0.375, 0.455, 0.375, 0.4508, 0.0625, 0.5, 0.0625, 0.5625, 0.03125, 0.5625, 0.03125, 0.5, 0.0625, 0.9375, 0.04687, 1.0, 0.03125, 0.9375, 0.03125, 0.455, 0.03125, 0.4907, 0.0, 0.4907, 0.0, 0.455, 0.0625, 0.4907, 0.0625, 0.5, 0.03125, 0.5, 0.03125, 0.4907, 0.0625, 0.875, 0.0625, 0.9375, 0.03125, 0.9375, 0.03125, 0.875, 0.5625, 0.4508, 0.5625, 0.455, 0.5312, 0.455, 0.5312, 0.4508, 0.0625, 0.8125, 0.0625, 0.875, 0.03125, 0.875, 0.03125, 0.8125, 0.5312, 0.4508, 0.5312, 0.455, 0.5, 0.455, 0.5, 0.4508, 0.0625, 0.75, 0.0625, 0.8125, 0.03125, 0.8125, 0.03125, 0.75, 0.5, 0.4508, 0.5, 0.455, 0.4687, 0.455, 0.4687, 0.4508, 0.0625, 0.6875, 0.0625, 0.75, 0.03125, 0.75, 0.03125, 0.6875, 0.375, 0.4508, 0.375, 0.455, 0.3438, 0.455, 0.3438, 0.4508, 0.03125, 0.8125, 0.03125, 0.875, 0.0, 0.875, 0.0, 0.8125, 0.3438, 0.4508, 0.3438, 0.455, 0.3125, 0.455, 0.3125, 0.4508, 0.03125, 0.75, 0.03125, 0.8125, 0.0, 0.8125, 0.0, 0.75, 0.3125, 0.4508, 0.3125, 0.455, 0.2812, 0.455, 0.2812, 0.4508, 0.03125, 0.6875, 0.03125, 0.75, 0.0, 0.75, 0.0, 0.6875, 0.2812, 0.4508, 0.2812, 0.455, 0.25, 0.455, 0.25, 0.4508, 0.03125, 0.625, 0.03125, 0.6875, 0.0, 0.6875, 0.0, 0.625, 0.25, 0.4508, 0.25, 0.455, 0.2187, 0.455, 0.2187, 0.4508, 0.03125, 0.5625, 0.03125, 0.625, 0.0, 0.625, 0.0, 0.5625, 0.2187, 0.4508, 0.2187, 0.455, 0.1875, 0.455, 0.1875, 0.4508, 0.03125, 0.5, 0.03125, 0.5625, 0.0, 0.5625, 0.0, 0.5, 0.03125, 0.9375, 0.01562, 1.0, 0.0, 0.9375, 1.0, 0.455, 1.0, 0.4907, 0.9687, 0.4907, 0.9687, 0.455, 0.03125, 0.4907, 0.03125, 0.5, 0.0, 0.5, 0.0, 0.4907, 0.03125, 0.875, 0.03125, 0.9375, 0.0, 0.9375, 0.0, 0.875, 0.0625, 0.4508, 0.0625, 0.455, 0.03125, 0.455, 0.03125, 0.4508, 1.0, 0.5625, 1.0, 0.625, 0.9688, 0.625, 0.9687, 0.5625, 0.03125, 0.4508, 0.03125, 0.455, 0.0, 0.455, 0.0, 0.4508, 1.0, 0.5, 1.0, 0.5625, 0.9687, 0.5625, 0.9687, 0.5, 1.0, 0.9375, 0.9844, 1.0, 0.9688, 0.9375, 0.9687, 0.455, 0.9687, 0.4907, 0.9375, 0.4907, 0.9375, 0.455, 1.0, 0.4907, 1.0, 0.5, 0.9687, 0.5, 0.9687, 0.4907, 1.0, 0.875, 1.0, 0.9375, 0.9688, 0.9375, 0.9687, 0.875, 0.1875, 0.4508, 0.1875, 0.455, 0.1562, 0.455, 0.1562, 0.4508, 1.0, 0.8125, 1.0, 0.875, 0.9687, 0.875, 0.9687, 0.8125, 0.1562, 0.4508, 0.1562, 0.455, 0.125, 0.455, 0.125, 0.4508, 1.0, 0.75, 1.0, 0.8125, 0.9687, 0.8125, 0.9688, 0.75, 0.125, 0.4508, 0.125, 0.455, 0.09375, 0.455, 0.09375, 0.4508, 1.0, 0.6875, 1.0, 0.75, 0.9688, 0.75, 0.9687, 0.6875, 0.09375, 0.4508, 0.09375, 0.455, 0.0625, 0.455, 0.0625, 0.4508, 1.0, 0.625, 1.0, 0.6875, 0.9687, 0.6875, 0.9688, 0.625, 0.9687, 0.8125, 0.9687, 0.875, 0.9375, 0.875, 0.9375, 0.8125, 0.9687, 0.4508, 0.9687, 0.455, 0.9375, 0.455, 0.9375, 0.4508, 0.9688, 0.75, 0.9687, 0.8125, 0.9375, 0.8125, 0.9375, 0.75, 0.9375, 0.4508, 0.9375, 0.455, 0.9062, 0.455, 0.9062, 0.4508, 0.9687, 0.6875, 0.9688, 0.75, 0.9375, 0.75, 0.9375, 0.6875, 0.9062, 0.4508, 0.9062, 0.455, 0.875, 0.455, 0.875, 0.4508, 0.9688, 0.625, 0.9687, 0.6875, 0.9375, 0.6875, 0.9375, 0.625, 0.875, 0.4508, 0.875, 0.455, 0.8437, 0.455, 0.8437, 0.4508, 0.9687, 0.5625, 0.9688, 0.625, 0.9375, 0.625, 0.9375, 0.5625, 0.8437, 0.4508, 0.8437, 0.455, 0.8125, 0.455, 0.8125, 0.4508, 0.9687, 0.5, 0.9687, 0.5625, 0.9375, 0.5625, 0.9375, 0.5, 0.9688, 0.9375, 0.9531, 1.0, 0.9375, 0.9375, 0.9375, 0.455, 0.9375, 0.4907, 0.9062, 0.4907, 0.9062, 0.455, 0.9687, 0.4907, 0.9687, 0.5, 0.9375, 0.5, 0.9375, 0.4907, 0.9687, 0.875, 0.9688, 0.9375, 0.9375, 0.9375, 0.9375, 0.875, 1.0, 0.4508, 1.0, 0.455, 0.9687, 0.455, 0.9687, 0.4508, 0.9375, 0.5625, 0.9375, 0.625, 0.9062, 0.625, 0.9062, 0.5625, 0.6562, 0.4375, 0.6562, 0.4508, 0.625, 0.4508, 0.625, 0.4375, 0.9375, 0.5, 0.9375, 0.5625, 0.9062, 0.5625, 0.9062, 0.5, 0.9375, 0.9375, 0.9219, 1.0, 0.9062, 0.9375, 0.9062, 0.455, 0.9062, 0.4907, 0.875, 0.4907, 0.875, 0.455, 0.9375, 0.4907, 0.9375, 0.5, 0.9062, 0.5, 0.9062, 0.4907, 0.9375, 0.875, 0.9375, 0.9375, 0.9062, 0.9375, 0.9062, 0.875, 0.8125, 0.4508, 0.8125, 0.455, 0.7812, 0.455, 0.7812, 0.4508, 0.9375, 0.8125, 0.9375, 0.875, 0.9062, 0.875, 0.9062, 0.8125, 0.7812, 0.4508, 0.7812, 0.455, 0.75, 0.455, 0.75, 0.4508, 0.9375, 0.75, 0.9375, 0.8125, 0.9062, 0.8125, 0.9062, 0.75, 0.75, 0.4375, 0.75, 0.4508, 0.7188, 0.4508, 0.7188, 0.4375, 0.9375, 0.6875, 0.9375, 0.75, 0.9062, 0.75, 0.9062, 0.6875, 0.7188, 0.4375, 0.7188, 0.4508, 0.6875, 0.4508, 0.6875, 0.4375, 0.9375, 0.625, 0.9375, 0.6875, 0.9062, 0.6875, 0.9062, 0.625, 0.6875, 0.4375, 0.6875, 0.4508, 0.6562, 0.4508, 0.6562, 0.4375, 0.5917, 0.4375, 0.5917, 0.4508, 0.5625, 0.4508, 0.5625, 0.4375, 0.9062, 0.75, 0.9062, 0.8125, 0.875, 0.8125, 0.875, 0.75, 0.5625, 0.4375, 0.5625, 0.4508, 0.5312, 0.4508, 0.5312, 0.4375, 0.9062, 0.6875, 0.9062, 0.75, 0.875, 0.75, 0.875, 0.6875, 0.5312, 0.4375, 0.5312, 0.4508, 0.5, 0.4508, 0.5, 0.4375, 0.9062, 0.625, 0.9062, 0.6875, 0.875, 0.6875, 0.875, 0.625, 0.5, 0.4375, 0.5, 0.4508, 0.4687, 0.4508, 0.4688, 0.4375, 0.9062, 0.5625, 0.9062, 0.625, 0.875, 0.625, 0.875, 0.5625, 0.4688, 0.4375, 0.4687, 0.4508, 0.4375, 0.4508, 0.4375, 0.4375, 0.9062, 0.5, 0.9062, 0.5625, 0.875, 0.5625, 0.875, 0.5, 0.9062, 0.9375, 0.8906, 1.0, 0.875, 0.9375, 0.875, 0.455, 0.875, 0.4907, 0.8437, 0.4907, 0.8437, 0.455, 0.9062, 0.4907, 0.9062, 0.5, 0.875, 0.5, 0.875, 0.4907, 0.9062, 0.875, 0.9062, 0.9375, 0.875, 0.9375, 0.875, 0.875, 0.625, 0.4375, 0.625, 0.4508, 0.5938, 0.4508, 0.5938, 0.4375, 0.9062, 0.8125, 0.9062, 0.875, 0.875, 0.875, 0.875, 0.8125, 0.2812, 0.4375, 0.2812, 0.4508, 0.25, 0.4508, 0.25, 0.4375, 0.875, 0.5, 0.875, 0.5625, 0.8437, 0.5625, 0.8437, 0.5, 0.875, 0.9375, 0.8594, 1.0, 0.8438, 0.9375, 0.8437, 0.455, 0.8437, 0.4907, 0.8125, 0.4907, 0.8125, 0.455, 0.875, 0.4907, 0.875, 0.5, 0.8437, 0.5, 0.8437, 0.4907, 0.875, 0.875, 0.875, 0.9375, 0.8438, 0.9375, 0.8438, 0.875, 0.4375, 0.4375, 0.4375, 0.4508, 0.4062, 0.4508, 0.4062, 0.4375, 0.875, 0.8125, 0.875, 0.875, 0.8438, 0.875, 0.8437, 0.8125, 0.3801, 0.4375, 0.3801, 0.4508, 0.375, 0.4508, 0.375, 0.4375, 0.875, 0.75, 0.875, 0.8125, 0.8437, 0.8125, 0.8438, 0.75, 0.375, 0.4375, 0.375, 0.4508, 0.3438, 0.4508, 0.3438, 0.4375, 0.875, 0.6875, 0.875, 0.75, 0.8438, 0.75, 0.8437, 0.6875, 0.3438, 0.4375, 0.3438, 0.4508, 0.3125, 0.4508, 0.3125, 0.4375, 0.875, 0.625, 0.875, 0.6875, 0.8437, 0.6875, 0.8438, 0.625, 0.3125, 0.4375, 0.3125, 0.4508, 0.2812, 0.4508, 0.2812, 0.4375, 0.875, 0.5625, 0.875, 0.625, 0.8438, 0.625, 0.8437, 0.5625, 0.8438, 0.75, 0.8437, 0.8125, 0.8125, 0.8125, 0.8125, 0.75, 0.1875, 0.4375, 0.1875, 0.4508, 0.1562, 0.4508, 0.1562, 0.4375, 0.8437, 0.6875, 0.8438, 0.75, 0.8125, 0.75, 0.8125, 0.6875, 0.1562, 0.4375, 0.1562, 0.4508, 0.125, 0.4508, 0.125, 0.4375, 0.8438, 0.625, 0.8437, 0.6875, 0.8125, 0.6875, 0.8125, 0.625, 0.125, 0.4375, 0.125, 0.4508, 0.09375, 0.4508, 0.09375, 0.4375, 0.8437, 0.5625, 0.8438, 0.625, 0.8125, 0.625, 0.8125, 0.5625, 0.09375, 0.4375, 0.09375, 0.4508, 0.0625, 0.4508, 0.0625, 0.4375, 0.8437, 0.5, 0.8437, 0.5625, 0.8125, 0.5625, 0.8125, 0.5, 0.8438, 0.9375, 0.8281, 1.0, 0.8125, 0.9375, 0.8125, 0.455, 0.8125, 0.4907, 0.7812, 0.4907, 0.7812, 0.455, 0.8437, 0.4907, 0.8437, 0.5, 0.8125, 0.5, 0.8125, 0.4907, 0.8438, 0.875, 0.8438, 0.9375, 0.8125, 0.9375, 0.8125, 0.875, 0.25, 0.4375, 0.25, 0.4508, 0.2187, 0.4508, 0.2188, 0.4375, 0.8437, 0.8125, 0.8438, 0.875, 0.8125, 0.875, 0.8125, 0.8125, 0.2188, 0.4375, 0.2187, 0.4508, 0.1875, 0.4508, 0.1875, 0.4375, 0.8125, 0.5, 0.8125, 0.5625, 0.7812, 0.5625, 0.7812, 0.5, 0.8125, 0.9375, 0.7969, 1.0, 0.7812, 0.9375, 0.7812, 0.455, 0.7812, 0.4907, 0.75, 0.4907, 0.75, 0.455, 0.8125, 0.4907, 0.8125, 0.5, 0.7812, 0.5, 0.7812, 0.4907, 0.8125, 0.875, 0.8125, 0.9375, 0.7812, 0.9375, 0.7812, 0.875, 0.0625, 0.4375, 0.0625, 0.4508, 0.03125, 0.4508, 0.03125, 0.4375, 0.8125, 0.8125, 0.8125, 0.875, 0.7812, 0.875, 0.7812, 0.8125, 0.03125, 0.4375, 0.03125, 0.4508, 0.0, 0.4508, 0.0, 0.4375, 0.8125, 0.75, 0.8125, 0.8125, 0.7812, 0.8125, 0.7812, 0.75, 1.0, 0.4375, 1.0, 0.4508, 0.9687, 0.4508, 0.9687, 0.4375, 0.8125, 0.6875, 0.8125, 0.75, 0.7812, 0.75, 0.7812, 0.6875, 0.9687, 0.4375, 0.9687, 0.4508, 0.9375, 0.4508, 0.9375, 0.4375, 0.8125, 0.625, 0.8125, 0.6875, 0.7812, 0.6875, 0.7812, 0.625, 0.9375, 0.4375, 0.9375, 0.4508, 0.9062, 0.4508, 0.9062, 0.4375, 0.8125, 0.5625, 0.8125, 0.625, 0.7812, 0.625, 0.7812, 0.5625, 0.9062, 0.4375, 0.9062, 0.4508, 0.875, 0.4508, 0.875, 0.4375, 0.7812, 0.6875, 0.7812, 0.75, 0.75, 0.75, 0.75, 0.6875, 0.8437, 0.4375, 0.8437, 0.4508, 0.8125, 0.4508, 0.8125, 0.4375, 0.7812, 0.625, 0.7812, 0.6875, 0.75, 0.6875, 0.75, 0.625, 0.8125, 0.4375, 0.8125, 0.4508, 0.7812, 0.4508, 0.7812, 0.4375, 0.7812, 0.5625, 0.7812, 0.625, 0.75, 0.625, 0.75, 0.5625, 0.7812, 0.4375, 0.7812, 0.4508, 0.75, 0.4508, 0.75, 0.4375, 0.7812, 0.5, 0.7812, 0.5625, 0.75, 0.5625, 0.75, 0.5, 0.7812, 0.9375, 0.7656, 1.0, 0.75, 0.9375, 0.09375, 0.455, 0.09375, 0.4907, 0.0625, 0.4907, 0.0625, 0.455, 0.7812, 0.4907, 0.7812, 0.5, 0.75, 0.5, 0.75, 0.4907, 0.7812, 0.875, 0.7812, 0.9375, 0.75, 0.9375, 0.75, 0.875, 0.875, 0.4375, 0.875, 0.4508, 0.8437, 0.4508, 0.8437, 0.4375, 0.7812, 0.8125, 0.7812, 0.875, 0.75, 0.875, 0.75, 0.8125, 0.7812, 0.75, 0.7812, 0.8125, 0.75, 0.8125, 0.75, 0.75])
me_sphere_002.update()

# ---- objects
ob_light = bpy.data.objects.new('Light', light_light)
ob_camera = bpy.data.objects.new('Camera', cam_camera)
ob_sphere_001 = bpy.data.objects.new('Sphere.001', me_sphere_002)

# ---- transforms, parenting, visibility, modifiers, constraints
ob_light.location = (4.076, 1.005, 5.904)
ob_light.rotation_euler = (0.6503, 0.05522, 1.866)
ob_light.lock_rotations_4d = False
ob_light.empty_display_type = 'ARROWS'
ob_light.color = (0.0, 0.0, 0.0, 0.0)
ob_light.lineart.crease_threshold = 0.0
ob_camera.location = (7.359, -6.926, 4.958)
ob_camera.rotation_euler = (1.109, 0.0, 0.8149)
ob_camera.lock_rotations_4d = False
ob_camera.empty_display_type = 'ARROWS'
ob_camera.color = (0.0, 0.0, 0.0, 0.0)
ob_camera.display_type = 'WIRE'
ob_camera.lineart.crease_threshold = 0.0
ob_sphere_001.location = (0.0, 3.236, 0.0)

# ---- collection membership
col_collection.objects.link(ob_light)
col_collection.objects.link(ob_camera)
col_collection.objects.link(ob_sphere_001)

# ---- scene / render settings (as saved in the file)
scene.camera = ob_camera
scene.frame_start = 1; scene.frame_end = 250; scene.frame_set(1)
scene.render.engine = 'BLENDER_EEVEE_NEXT'
scene.cycles.sampling_pattern = 'TABULATED_SOBOL'
bpy.context.view_layer.update()
